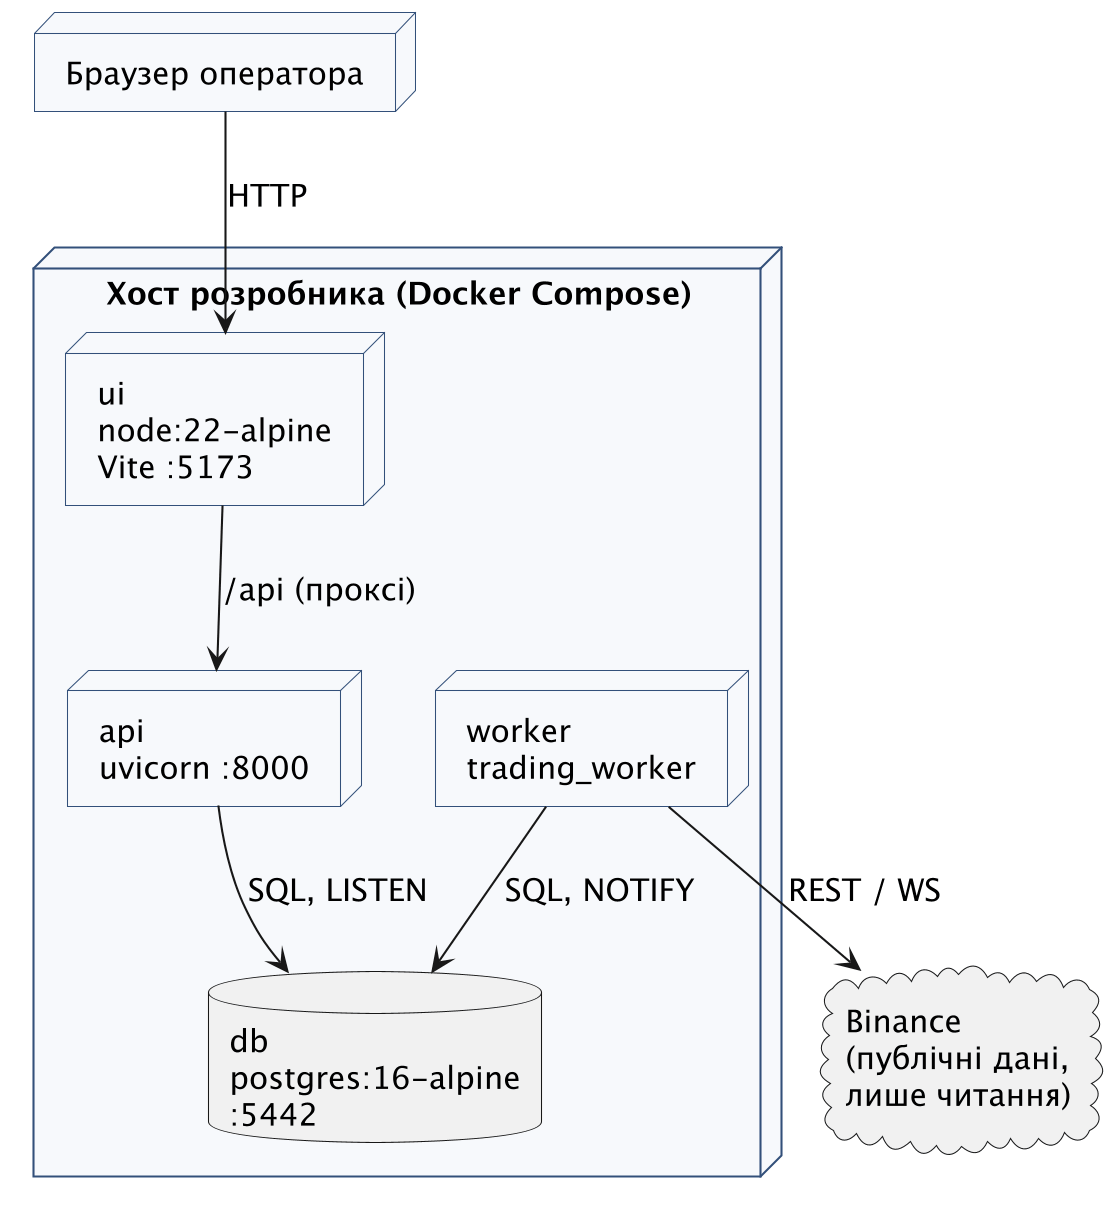

The diagram above was rendered by PlantUML. Its source (embedded in the PNG):
@startuml
skinparam dpi 200
skinparam defaultFontName "DejaVu Sans"
skinparam defaultFontSize 15
' Діаграма розгортання (друкарська версія): чотири сервіси docker-compose.yml.
' Автор: Андрій Жук, 2026.
skinparam dpi 200
skinparam defaultFontName "DejaVu Sans"
skinparam defaultFontSize 15
skinparam node {
  BackgroundColor #F7F9FC
  BorderColor #33507A
}
top to bottom direction
node "Браузер оператора" as BR
node "Хост розробника (Docker Compose)" {
  node "ui\nnode:22-alpine\nVite :5173" as UI
  node "api\nuvicorn :8000" as API
  node "worker\ntrading_worker" as WK
  database "db\npostgres:16-alpine\n:5442" as DB
}
cloud "Binance\n(публічні дані,\nлише читання)" as EX
BR --> UI : HTTP
UI --> API : /api (проксі)
API --> DB : SQL, LISTEN
WK --> DB : SQL, NOTIFY
WK --> EX : REST / WS
@enduml